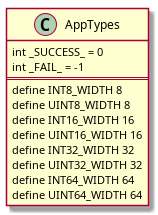

The diagram above was rendered by PlantUML. Its source (embedded in the PNG):
@startuml AppTypes_man.png
class AppTypes {
  int _SUCCESS_ = 0
  int _FAIL_ = -1
  ==
  define INT8_WIDTH 8
  define UINT8_WIDTH 8
  define INT16_WIDTH 16
  define UINT16_WIDTH 16
  define INT32_WIDTH 32
  define UINT32_WIDTH 32
  define INT64_WIDTH 64
  define UINT64_WIDTH 64
}
@enduml